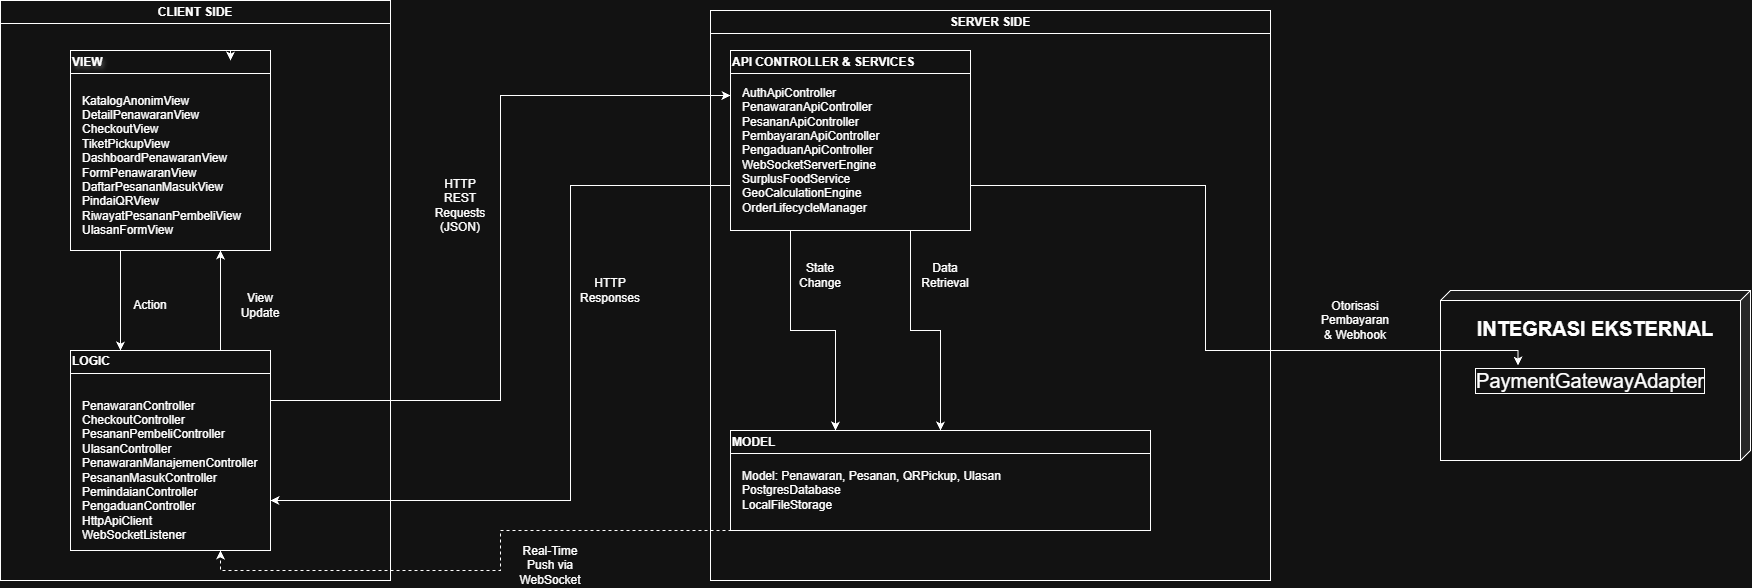

The diagram above was exported from draw.io. Its source (the exported page's mxGraphModel, read from the mxfile embedded in the PNG):
<mxGraphModel dx="1776" dy="969" grid="1" gridSize="10" guides="1" tooltips="1" connect="1" arrows="1" fold="1" page="1" pageScale="1" pageWidth="850" pageHeight="1100" math="0" shadow="0">
  <root>
    <mxCell id="0" />
    <mxCell id="1" parent="0" />
    <mxCell id="8_JSYZ16RLr2uNHOhWNb-1" parent="1" style="swimlane;whiteSpace=wrap;html=1;" value="CLIENT SIDE" vertex="1">
      <mxGeometry height="580" width="390" x="30" y="70" as="geometry" />
    </mxCell>
    <mxCell id="8_JSYZ16RLr2uNHOhWNb-12" edge="1" parent="8_JSYZ16RLr2uNHOhWNb-1" source="8_JSYZ16RLr2uNHOhWNb-6" style="edgeStyle=orthogonalEdgeStyle;rounded=0;orthogonalLoop=1;jettySize=auto;html=1;exitX=0.25;exitY=1;exitDx=0;exitDy=0;entryX=0.25;entryY=0;entryDx=0;entryDy=0;" target="8_JSYZ16RLr2uNHOhWNb-10">
      <mxGeometry relative="1" as="geometry" />
    </mxCell>
    <mxCell id="8_JSYZ16RLr2uNHOhWNb-6" parent="8_JSYZ16RLr2uNHOhWNb-1" style="swimlane;whiteSpace=wrap;html=1;textShadow=1;align=left;" value="VIEW" vertex="1">
      <mxGeometry height="200" width="200" x="70" y="50" as="geometry" />
    </mxCell>
    <mxCell id="8_JSYZ16RLr2uNHOhWNb-9" parent="8_JSYZ16RLr2uNHOhWNb-6" style="text;html=1;whiteSpace=wrap;strokeColor=none;fillColor=none;align=left;verticalAlign=middle;rounded=0;" value="&lt;div&gt;KatalogAnonimView&lt;/div&gt;&lt;div&gt;DetailPenawaranView&lt;/div&gt;&lt;div&gt;CheckoutView&amp;nbsp;&lt;/div&gt;&lt;div&gt;TiketPickupView&lt;/div&gt;&lt;div&gt;DashboardPenawaranView&lt;/div&gt;&lt;div&gt;FormPenawaranView&lt;/div&gt;&lt;div&gt;DaftarPesananMasukView&lt;/div&gt;&lt;div&gt;PindaiQRView&lt;/div&gt;&lt;div&gt;RiwayatPesananPembeliView&amp;nbsp;&lt;/div&gt;&lt;div&gt;UlasanFormView&lt;/div&gt;" vertex="1">
      <mxGeometry height="30" width="60" x="10" y="100" as="geometry" />
    </mxCell>
    <mxCell id="8_JSYZ16RLr2uNHOhWNb-7" edge="1" parent="8_JSYZ16RLr2uNHOhWNb-1" source="8_JSYZ16RLr2uNHOhWNb-6" style="edgeStyle=orthogonalEdgeStyle;rounded=0;orthogonalLoop=1;jettySize=auto;html=1;innerLoopWaypoints=1;exitX=0.75;exitY=0;exitDx=0;exitDy=0;entryX=0.8;entryY=0.05;entryDx=0;entryDy=0;entryPerimeter=0;" target="8_JSYZ16RLr2uNHOhWNb-6">
      <mxGeometry relative="1" as="geometry" />
    </mxCell>
    <mxCell id="8_JSYZ16RLr2uNHOhWNb-13" edge="1" parent="8_JSYZ16RLr2uNHOhWNb-1" source="8_JSYZ16RLr2uNHOhWNb-10" style="edgeStyle=orthogonalEdgeStyle;rounded=0;orthogonalLoop=1;jettySize=auto;html=1;exitX=0.75;exitY=0;exitDx=0;exitDy=0;entryX=0.75;entryY=1;entryDx=0;entryDy=0;" target="8_JSYZ16RLr2uNHOhWNb-6">
      <mxGeometry relative="1" as="geometry" />
    </mxCell>
    <mxCell id="8_JSYZ16RLr2uNHOhWNb-10" parent="8_JSYZ16RLr2uNHOhWNb-1" style="swimlane;whiteSpace=wrap;html=1;align=left;" value="LOGIC" vertex="1">
      <mxGeometry height="200" width="200" x="70" y="350" as="geometry" />
    </mxCell>
    <mxCell id="8_JSYZ16RLr2uNHOhWNb-11" parent="8_JSYZ16RLr2uNHOhWNb-10" style="text;html=1;whiteSpace=wrap;strokeColor=none;fillColor=none;align=left;verticalAlign=middle;rounded=0;" value="&lt;div&gt;PenawaranController&lt;/div&gt;&lt;div&gt;CheckoutController&lt;/div&gt;&lt;div&gt;PesananPembeliController&amp;nbsp;&lt;/div&gt;&lt;div&gt;UlasanController&lt;/div&gt;&lt;div&gt;PenawaranManajemenController&lt;/div&gt;&lt;div&gt;PesananMasukController&lt;/div&gt;&lt;div&gt;PemindaianController&amp;nbsp;&lt;/div&gt;&lt;div&gt;PengaduanController&lt;/div&gt;&lt;div&gt;HttpApiClient&amp;nbsp;&lt;/div&gt;&lt;div&gt;WebSocketListener&lt;/div&gt;" vertex="1">
      <mxGeometry height="80" width="110" x="10" y="80" as="geometry" />
    </mxCell>
    <mxCell id="8_JSYZ16RLr2uNHOhWNb-30" parent="8_JSYZ16RLr2uNHOhWNb-1" style="text;html=1;whiteSpace=wrap;strokeColor=none;fillColor=none;align=center;verticalAlign=middle;rounded=0;" value="Action" vertex="1">
      <mxGeometry height="30" width="60" x="120" y="290" as="geometry" />
    </mxCell>
    <mxCell id="8_JSYZ16RLr2uNHOhWNb-31" parent="8_JSYZ16RLr2uNHOhWNb-1" style="text;html=1;whiteSpace=wrap;strokeColor=none;fillColor=none;align=center;verticalAlign=middle;rounded=0;" value="View Update" vertex="1">
      <mxGeometry height="30" width="60" x="230" y="290" as="geometry" />
    </mxCell>
    <mxCell id="8_JSYZ16RLr2uNHOhWNb-14" parent="1" style="swimlane;whiteSpace=wrap;html=1;" value="SERVER SIDE" vertex="1">
      <mxGeometry height="570" width="560" x="740" y="80" as="geometry" />
    </mxCell>
    <mxCell id="8_JSYZ16RLr2uNHOhWNb-25" edge="1" parent="8_JSYZ16RLr2uNHOhWNb-14" source="8_JSYZ16RLr2uNHOhWNb-15" style="edgeStyle=orthogonalEdgeStyle;rounded=0;orthogonalLoop=1;jettySize=auto;html=1;exitX=0.25;exitY=1;exitDx=0;exitDy=0;entryX=0.25;entryY=0;entryDx=0;entryDy=0;" target="8_JSYZ16RLr2uNHOhWNb-17">
      <mxGeometry relative="1" as="geometry" />
    </mxCell>
    <mxCell id="8_JSYZ16RLr2uNHOhWNb-26" edge="1" parent="8_JSYZ16RLr2uNHOhWNb-14" source="8_JSYZ16RLr2uNHOhWNb-15" style="edgeStyle=orthogonalEdgeStyle;rounded=0;orthogonalLoop=1;jettySize=auto;html=1;exitX=0.75;exitY=1;exitDx=0;exitDy=0;entryX=0.5;entryY=0;entryDx=0;entryDy=0;" target="8_JSYZ16RLr2uNHOhWNb-17">
      <mxGeometry relative="1" as="geometry" />
    </mxCell>
    <mxCell id="8_JSYZ16RLr2uNHOhWNb-15" parent="8_JSYZ16RLr2uNHOhWNb-14" style="swimlane;whiteSpace=wrap;html=1;align=left;" value="API CONTROLLER &amp;amp; SERVICES" vertex="1">
      <mxGeometry height="180" width="240" x="20" y="40" as="geometry" />
    </mxCell>
    <mxCell id="8_JSYZ16RLr2uNHOhWNb-16" parent="8_JSYZ16RLr2uNHOhWNb-15" style="text;html=1;whiteSpace=wrap;strokeColor=none;fillColor=none;align=left;verticalAlign=middle;rounded=0;" value="&lt;div&gt;AuthApiController&lt;/div&gt;&lt;div&gt;PenawaranApiController&lt;/div&gt;&lt;div&gt;PesananApiController&amp;nbsp;&lt;/div&gt;&lt;div&gt;PembayaranApiController&lt;/div&gt;&lt;div&gt;PengaduanApiController&lt;/div&gt;&lt;div&gt;WebSocketServerEngine&lt;/div&gt;&lt;div&gt;SurplusFoodService&lt;/div&gt;&lt;div&gt;GeoCalculationEngine&lt;/div&gt;&lt;div&gt;OrderLifecycleManager&lt;/div&gt;" vertex="1">
      <mxGeometry height="160" width="210" x="10" y="20" as="geometry" />
    </mxCell>
    <mxCell id="8_JSYZ16RLr2uNHOhWNb-17" parent="8_JSYZ16RLr2uNHOhWNb-14" style="swimlane;whiteSpace=wrap;html=1;align=left;" value="MODEL" vertex="1">
      <mxGeometry height="100" width="420" x="20" y="420" as="geometry" />
    </mxCell>
    <mxCell id="8_JSYZ16RLr2uNHOhWNb-18" parent="8_JSYZ16RLr2uNHOhWNb-17" style="text;html=1;whiteSpace=wrap;strokeColor=none;fillColor=none;align=left;verticalAlign=middle;rounded=0;" value="&lt;div&gt;Model: Penawaran, Pesanan, QRPickup, Ulasan&lt;/div&gt;&lt;div&gt;PostgresDatabase&lt;/div&gt;&lt;div&gt;LocalFileStorage&lt;/div&gt;" vertex="1">
      <mxGeometry height="100" width="410" x="10" y="10" as="geometry" />
    </mxCell>
    <mxCell id="8_JSYZ16RLr2uNHOhWNb-34" parent="8_JSYZ16RLr2uNHOhWNb-14" style="text;html=1;whiteSpace=wrap;strokeColor=none;fillColor=none;align=center;verticalAlign=middle;rounded=0;" value="State&lt;div&gt;Change&lt;/div&gt;" vertex="1">
      <mxGeometry height="30" width="60" x="80" y="250" as="geometry" />
    </mxCell>
    <mxCell id="8_JSYZ16RLr2uNHOhWNb-35" parent="8_JSYZ16RLr2uNHOhWNb-14" style="text;html=1;whiteSpace=wrap;strokeColor=none;fillColor=none;align=center;verticalAlign=middle;rounded=0;" value="Data&lt;div&gt;Retrieval&lt;/div&gt;" vertex="1">
      <mxGeometry height="30" width="60" x="205" y="250" as="geometry" />
    </mxCell>
    <mxCell id="8_JSYZ16RLr2uNHOhWNb-20" parent="1" style="shape=cube;whiteSpace=wrap;html=1;boundedLbl=1;backgroundOutline=1;darkOpacity=0.05;darkOpacity2=0.1;size=10;flipH=1;legacyAnchorPoints=0;align=center;fontSize=20;labelBorderColor=default;" value="PaymentGatewayAdapter" vertex="1">
      <mxGeometry height="170" width="310" x="1470" y="360" as="geometry" />
    </mxCell>
    <mxCell id="8_JSYZ16RLr2uNHOhWNb-22" parent="1" style="text;html=1;whiteSpace=wrap;strokeColor=none;fillColor=none;align=center;verticalAlign=middle;rounded=0;fontStyle=1;fontSize=20;" value="INTEGRASI EKSTERNAL" vertex="1">
      <mxGeometry height="75" width="310" x="1470" y="360" as="geometry" />
    </mxCell>
    <mxCell id="8_JSYZ16RLr2uNHOhWNb-23" edge="1" parent="1" source="8_JSYZ16RLr2uNHOhWNb-10" style="edgeStyle=orthogonalEdgeStyle;rounded=0;orthogonalLoop=1;jettySize=auto;html=1;exitX=1;exitY=0.25;exitDx=0;exitDy=0;entryX=0;entryY=0.25;entryDx=0;entryDy=0;" target="8_JSYZ16RLr2uNHOhWNb-15">
      <mxGeometry relative="1" as="geometry" />
    </mxCell>
    <mxCell id="8_JSYZ16RLr2uNHOhWNb-24" edge="1" parent="1" source="8_JSYZ16RLr2uNHOhWNb-15" style="edgeStyle=orthogonalEdgeStyle;rounded=0;orthogonalLoop=1;jettySize=auto;html=1;exitX=0;exitY=0.75;exitDx=0;exitDy=0;entryX=1;entryY=0.75;entryDx=0;entryDy=0;" target="8_JSYZ16RLr2uNHOhWNb-10">
      <mxGeometry relative="1" as="geometry">
        <Array as="points">
          <mxPoint x="600" y="255" />
          <mxPoint x="600" y="570" />
        </Array>
      </mxGeometry>
    </mxCell>
    <mxCell id="8_JSYZ16RLr2uNHOhWNb-29" edge="1" parent="1" source="8_JSYZ16RLr2uNHOhWNb-15" style="edgeStyle=orthogonalEdgeStyle;rounded=0;orthogonalLoop=1;jettySize=auto;html=1;exitX=1;exitY=0.75;exitDx=0;exitDy=0;entryX=0.25;entryY=1;entryDx=0;entryDy=0;" target="8_JSYZ16RLr2uNHOhWNb-22">
      <mxGeometry relative="1" x="0.0557" as="geometry">
        <Array as="points">
          <mxPoint x="1235" y="255" />
          <mxPoint x="1235" y="420" />
          <mxPoint x="1547.5" y="420" />
        </Array>
      </mxGeometry>
    </mxCell>
    <mxCell id="8_JSYZ16RLr2uNHOhWNb-32" parent="1" style="text;html=1;whiteSpace=wrap;strokeColor=none;fillColor=none;align=center;verticalAlign=middle;rounded=0;" value="HTTP&lt;div&gt;REST&lt;/div&gt;&lt;div&gt;Requests&lt;/div&gt;&lt;div&gt;(JSON)&lt;/div&gt;" vertex="1">
      <mxGeometry height="30" width="60" x="460" y="260" as="geometry" />
    </mxCell>
    <mxCell id="8_JSYZ16RLr2uNHOhWNb-33" parent="1" style="text;html=1;whiteSpace=wrap;strokeColor=none;fillColor=none;align=center;verticalAlign=middle;rounded=0;" value="HTTP&lt;div&gt;Responses&lt;/div&gt;" vertex="1">
      <mxGeometry height="30" width="60" x="610" y="345" as="geometry" />
    </mxCell>
    <mxCell id="8_JSYZ16RLr2uNHOhWNb-37" edge="1" parent="1" source="8_JSYZ16RLr2uNHOhWNb-17" style="edgeStyle=orthogonalEdgeStyle;rounded=0;orthogonalLoop=1;jettySize=auto;html=1;exitX=0;exitY=0.75;exitDx=0;exitDy=0;entryX=0.75;entryY=1;entryDx=0;entryDy=0;dashed=1;" target="8_JSYZ16RLr2uNHOhWNb-10">
      <mxGeometry relative="1" x="0.0017" as="geometry">
        <Array as="points">
          <mxPoint x="760" y="600" />
          <mxPoint x="530" y="600" />
          <mxPoint x="530" y="640" />
          <mxPoint x="250" y="640" />
        </Array>
      </mxGeometry>
    </mxCell>
    <mxCell id="8_JSYZ16RLr2uNHOhWNb-38" parent="1" style="text;html=1;whiteSpace=wrap;strokeColor=none;fillColor=none;align=center;verticalAlign=middle;rounded=0;" value="Real-Time Push via WebSocket" vertex="1">
      <mxGeometry height="30" width="60" x="550" y="620" as="geometry" />
    </mxCell>
    <mxCell id="8_JSYZ16RLr2uNHOhWNb-40" parent="1" style="text;html=1;whiteSpace=wrap;strokeColor=none;fillColor=none;align=center;verticalAlign=middle;rounded=0;" value="Otorisasi Pembayaran &amp;amp; Webhook" vertex="1">
      <mxGeometry height="30" width="60" x="1355" y="375" as="geometry" />
    </mxCell>
  </root>
</mxGraphModel>